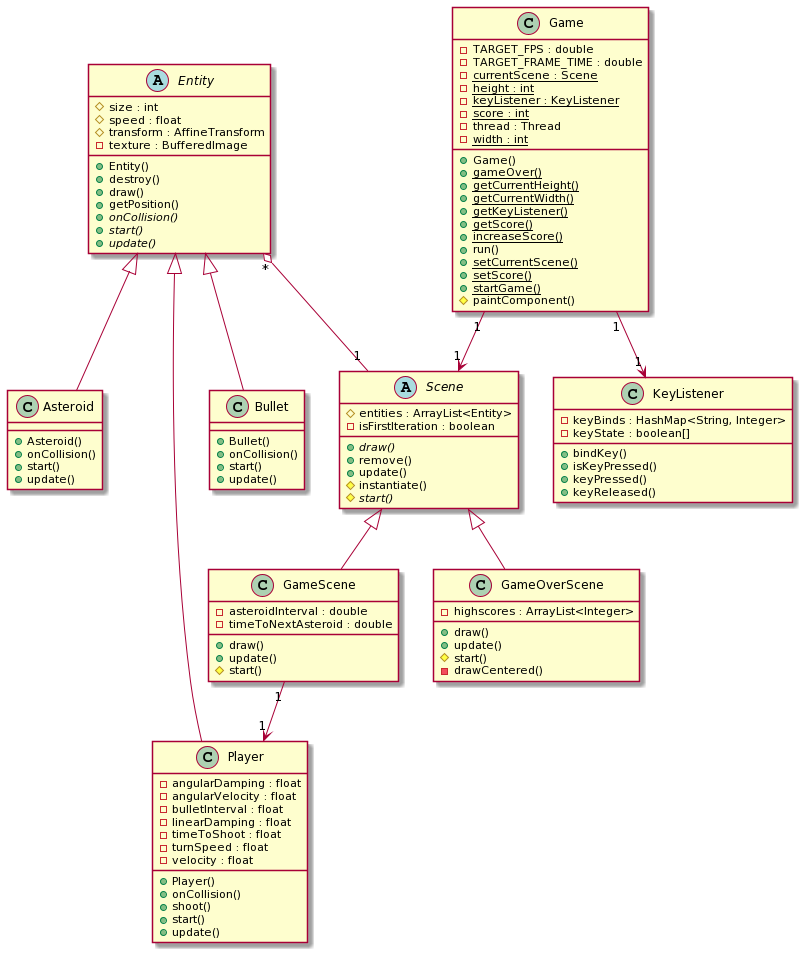

The diagram above was rendered by PlantUML. Its source (embedded in the PNG):
@startuml
class Asteroid extends Entity{
        + Asteroid()
        + onCollision()
        + start()
        + update()
    }
  
  

  
    class Bullet extends Entity {
        + Bullet()
        + onCollision()
        + start()
        + update()
    }
  
  

  
    abstract class Entity {
        # size : int
        # speed : float
        # transform : AffineTransform
        - texture : BufferedImage
        + Entity()
        + destroy()
        + draw()
        + getPosition()
        {abstract} + onCollision()
        {abstract} + start()
        {abstract} + update()
    }
  
  

  
    class Game {
        - TARGET_FPS : double
        - TARGET_FRAME_TIME : double
        {static} - currentScene : Scene
        {static} - height : int
        {static} - keyListener : KeyListener
        {static} - score : int
        - thread : Thread
        {static} - width : int
        + Game()
        {static} + gameOver()
        {static} + getCurrentHeight()
        {static} + getCurrentWidth()
        {static} + getKeyListener()
        {static} + getScore()
        {static} + increaseScore()
        + run()
        {static} + setCurrentScene()
        {static} + setScore()
        {static} + startGame()
        # paintComponent()
    }
  
  

  
    class GameOverScene extends Scene {
        - highscores : ArrayList<Integer>
        + draw()
        + update()
        # start()
        - drawCentered()
    }
  
  

  
    class GameScene extends Scene {
        - asteroidInterval : double
        - timeToNextAsteroid : double
        + draw()
        + update()
        # start()
    }
  
  

  
    class KeyListener {
        - keyBinds : HashMap<String, Integer>
        - keyState : boolean[]
        + bindKey()
        + isKeyPressed()
        + keyPressed()
        + keyReleased()
    }
  
  

  
    class Player extends Entity {
        - angularDamping : float
        - angularVelocity : float
        - bulletInterval : float
        - linearDamping : float
        - timeToShoot : float
        - turnSpeed : float
        - velocity : float
        + Player()
        + onCollision()
        + shoot()
        + start()
        + update()
    }
  
  

  
    abstract class Scene {
        # entities : ArrayList<Entity>
        - isFirstIteration : boolean
        {abstract} + draw()
        + remove()
        + update()
        # instantiate()
        {abstract} # start()
    }
 

  Entity "*" o-- "1" Scene
  Game "1" --> "1" KeyListener
  Game "1" --> "1" Scene
  GameScene "1" --> "1" Player
@enduml